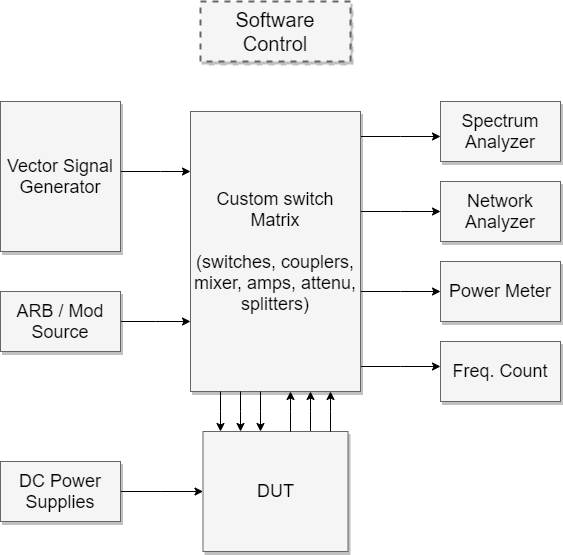

The diagram above was exported from draw.io. Its source (the exported page's mxGraphModel, read from the mxfile embedded in the PNG):
<mxGraphModel dx="1434" dy="499" grid="1" gridSize="10" guides="1" tooltips="1" connect="1" arrows="1" fold="1" page="1" pageScale="1.5" pageWidth="1169" pageHeight="826" background="#ffffff" math="0" shadow="0">
  <root>
    <mxCell id="0" style=";html=1;" />
    <mxCell id="1" style=";html=1;" parent="0" />
    <mxCell id="3a17f1ce550125da-1" value="Software Control" style="whiteSpace=wrap;html=1;shadow=1;fontSize=20;fillColor=#f5f5f5;strokeColor=#666666;strokeWidth=2;dashed=1;" parent="1" vertex="1">
      <mxGeometry x="797" y="344" width="150" height="60" as="geometry" />
    </mxCell>
    <mxCell id="3a17f1ce550125da-13" style="edgeStyle=elbowEdgeStyle;rounded=0;html=1;startArrow=none;startFill=0;jettySize=auto;orthogonalLoop=1;fontSize=18;elbow=vertical;" parent="1" source="3a17f1ce550125da-2" target="3a17f1ce550125da-4" edge="1">
      <mxGeometry relative="1" as="geometry" />
    </mxCell>
    <mxCell id="3a17f1ce550125da-14" style="edgeStyle=elbowEdgeStyle;rounded=0;html=1;startArrow=none;startFill=0;jettySize=auto;orthogonalLoop=1;fontSize=18;elbow=vertical;" parent="1" source="3a17f1ce550125da-2" target="3a17f1ce550125da-5" edge="1">
      <mxGeometry relative="1" as="geometry" />
    </mxCell>
    <mxCell id="3a17f1ce550125da-15" style="edgeStyle=elbowEdgeStyle;rounded=0;html=1;startArrow=none;startFill=0;jettySize=auto;orthogonalLoop=1;fontSize=18;elbow=vertical;" parent="1" source="3a17f1ce550125da-2" target="3a17f1ce550125da-6" edge="1">
      <mxGeometry relative="1" as="geometry" />
    </mxCell>
    <mxCell id="3a17f1ce550125da-16" style="edgeStyle=elbowEdgeStyle;rounded=0;html=1;startArrow=none;startFill=0;jettySize=auto;orthogonalLoop=1;fontSize=18;elbow=vertical;" parent="1" source="3a17f1ce550125da-2" target="3a17f1ce550125da-7" edge="1">
      <mxGeometry relative="1" as="geometry" />
    </mxCell>
    <mxCell id="3a17f1ce550125da-17" style="edgeStyle=elbowEdgeStyle;rounded=0;html=1;startArrow=none;startFill=0;jettySize=auto;orthogonalLoop=1;fontSize=18;" parent="1" source="3a17f1ce550125da-10" target="3a17f1ce550125da-2" edge="1">
      <mxGeometry relative="1" as="geometry">
        <Array as="points">
          <mxPoint x="907" y="754" />
        </Array>
      </mxGeometry>
    </mxCell>
    <mxCell id="3a17f1ce550125da-2" value="Custom switch Matrix&lt;div&gt;&lt;br&gt;&lt;/div&gt;&lt;div&gt;(switches, couplers, mixer, amps, attenu, splitters)&lt;/div&gt;" style="whiteSpace=wrap;html=1;shadow=1;fontSize=18;fillColor=#f5f5f5;strokeColor=#666666;" parent="1" vertex="1">
      <mxGeometry x="787" y="454" width="170" height="280" as="geometry" />
    </mxCell>
    <mxCell id="3a17f1ce550125da-4" value="Spectrum Analyzer" style="whiteSpace=wrap;html=1;shadow=1;fontSize=18;fillColor=#f5f5f5;strokeColor=#666666;" parent="1" vertex="1">
      <mxGeometry x="1037" y="444" width="120" height="60" as="geometry" />
    </mxCell>
    <mxCell id="3a17f1ce550125da-5" value="Network Analyzer" style="whiteSpace=wrap;html=1;shadow=1;fontSize=18;fillColor=#f5f5f5;strokeColor=#666666;" parent="1" vertex="1">
      <mxGeometry x="1037" y="524" width="120" height="60" as="geometry" />
    </mxCell>
    <mxCell id="3a17f1ce550125da-6" value="Power Meter" style="whiteSpace=wrap;html=1;shadow=1;fontSize=18;fillColor=#f5f5f5;strokeColor=#666666;" parent="1" vertex="1">
      <mxGeometry x="1037" y="604" width="120" height="60" as="geometry" />
    </mxCell>
    <mxCell id="3a17f1ce550125da-7" value="Freq. Count" style="whiteSpace=wrap;html=1;shadow=1;fontSize=18;fillColor=#f5f5f5;strokeColor=#666666;" parent="1" vertex="1">
      <mxGeometry x="1037" y="684" width="120" height="60" as="geometry" />
    </mxCell>
    <mxCell id="3a17f1ce550125da-20" style="edgeStyle=elbowEdgeStyle;rounded=0;html=1;startArrow=none;startFill=0;jettySize=auto;orthogonalLoop=1;fontSize=18;elbow=vertical;" parent="1" source="3a17f1ce550125da-8" target="3a17f1ce550125da-2" edge="1">
      <mxGeometry relative="1" as="geometry">
        <Array as="points">
          <mxPoint x="757" y="514" />
        </Array>
      </mxGeometry>
    </mxCell>
    <mxCell id="3a17f1ce550125da-8" value="Vector Signal Generator" style="whiteSpace=wrap;html=1;shadow=1;fontSize=18;fillColor=#f5f5f5;strokeColor=#666666;" parent="1" vertex="1">
      <mxGeometry x="597" y="444" width="120" height="150" as="geometry" />
    </mxCell>
    <mxCell id="3a17f1ce550125da-21" style="edgeStyle=elbowEdgeStyle;rounded=0;html=1;startArrow=none;startFill=0;jettySize=auto;orthogonalLoop=1;fontSize=18;elbow=vertical;" parent="1" source="3a17f1ce550125da-9" target="3a17f1ce550125da-2" edge="1">
      <mxGeometry relative="1" as="geometry" />
    </mxCell>
    <mxCell id="3a17f1ce550125da-9" value="ARB / Mod Source" style="whiteSpace=wrap;html=1;shadow=1;fontSize=18;fillColor=#f5f5f5;strokeColor=#666666;" parent="1" vertex="1">
      <mxGeometry x="597" y="634" width="120" height="60" as="geometry" />
    </mxCell>
    <mxCell id="3a17f1ce550125da-10" value="DUT" style="whiteSpace=wrap;html=1;shadow=1;fontSize=18;fillColor=#f5f5f5;strokeColor=#666666;" parent="1" vertex="1">
      <mxGeometry x="799.5" y="774" width="145" height="120" as="geometry" />
    </mxCell>
    <mxCell id="3a17f1ce550125da-18" style="edgeStyle=elbowEdgeStyle;rounded=0;html=1;startArrow=none;startFill=0;jettySize=auto;orthogonalLoop=1;fontSize=18;elbow=vertical;" parent="1" source="3a17f1ce550125da-11" target="3a17f1ce550125da-10" edge="1">
      <mxGeometry relative="1" as="geometry" />
    </mxCell>
    <mxCell id="3a17f1ce550125da-11" value="DC Power Supplies" style="whiteSpace=wrap;html=1;shadow=1;fontSize=18;fillColor=#f5f5f5;strokeColor=#666666;" parent="1" vertex="1">
      <mxGeometry x="597" y="804" width="120" height="60" as="geometry" />
    </mxCell>
    <mxCell id="3a17f1ce550125da-22" style="edgeStyle=elbowEdgeStyle;rounded=0;html=1;startArrow=none;startFill=0;jettySize=auto;orthogonalLoop=1;fontSize=18;" parent="1" source="3a17f1ce550125da-10" target="3a17f1ce550125da-2" edge="1">
      <mxGeometry relative="1" as="geometry">
        <mxPoint x="937" y="784" as="sourcePoint" />
        <mxPoint x="937" y="744" as="targetPoint" />
        <Array as="points">
          <mxPoint x="927" y="754" />
          <mxPoint x="907" y="754" />
        </Array>
      </mxGeometry>
    </mxCell>
    <mxCell id="3a17f1ce550125da-23" style="edgeStyle=elbowEdgeStyle;rounded=0;html=1;startArrow=none;startFill=0;jettySize=auto;orthogonalLoop=1;fontSize=18;" parent="1" edge="1">
      <mxGeometry relative="1" as="geometry">
        <mxPoint x="887" y="774" as="sourcePoint" />
        <mxPoint x="887" y="734" as="targetPoint" />
        <Array as="points">
          <mxPoint x="887" y="754" />
          <mxPoint x="887" y="754" />
        </Array>
      </mxGeometry>
    </mxCell>
    <mxCell id="3a17f1ce550125da-24" style="edgeStyle=elbowEdgeStyle;rounded=0;html=1;startArrow=none;startFill=0;jettySize=auto;orthogonalLoop=1;fontSize=18;" parent="1" edge="1">
      <mxGeometry relative="1" as="geometry">
        <mxPoint x="857" y="734" as="sourcePoint" />
        <mxPoint x="857" y="774" as="targetPoint" />
        <Array as="points">
          <mxPoint x="857" y="754" />
          <mxPoint x="887" y="764" />
        </Array>
      </mxGeometry>
    </mxCell>
    <mxCell id="3a17f1ce550125da-25" style="edgeStyle=elbowEdgeStyle;rounded=0;html=1;startArrow=none;startFill=0;jettySize=auto;orthogonalLoop=1;fontSize=18;" parent="1" edge="1">
      <mxGeometry relative="1" as="geometry">
        <mxPoint x="837" y="734" as="sourcePoint" />
        <mxPoint x="837" y="774" as="targetPoint" />
        <Array as="points">
          <mxPoint x="837" y="754" />
          <mxPoint x="867" y="764" />
        </Array>
      </mxGeometry>
    </mxCell>
    <mxCell id="3a17f1ce550125da-26" style="edgeStyle=elbowEdgeStyle;rounded=0;html=1;startArrow=none;startFill=0;jettySize=auto;orthogonalLoop=1;fontSize=18;" parent="1" edge="1">
      <mxGeometry relative="1" as="geometry">
        <mxPoint x="817" y="734" as="sourcePoint" />
        <mxPoint x="817" y="774" as="targetPoint" />
        <Array as="points">
          <mxPoint x="817" y="754" />
          <mxPoint x="847" y="764" />
        </Array>
      </mxGeometry>
    </mxCell>
  </root>
</mxGraphModel>